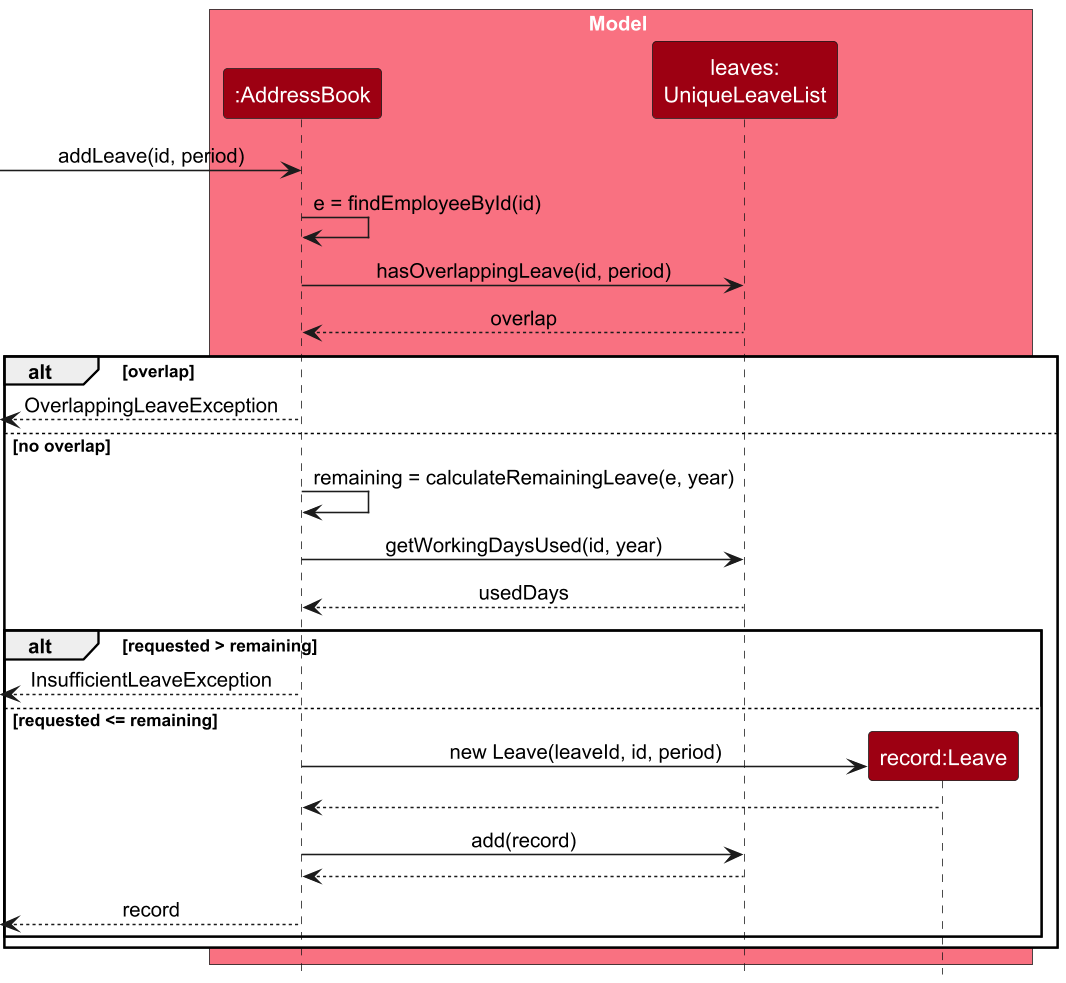

The diagram above was rendered by PlantUML. Its source (embedded in the PNG):
@startuml
!include style.puml
skinparam dpi 150
skinparam ArrowFontStyle plain
skinparam ParticipantPadding 5

box Model MODEL_COLOR_T1
participant ":AddressBook" as AddressBook MODEL_COLOR
participant "leaves:\nUniqueLeaveList" as Leaves MODEL_COLOR
participant "record:Leave" as Record MODEL_COLOR
end box

[-> AddressBook : addLeave(id, period)
AddressBook -> AddressBook : e = findEmployeeById(id)
AddressBook -> Leaves : hasOverlappingLeave(id, period)
Leaves --> AddressBook : overlap

alt overlap
    [<-- AddressBook : OverlappingLeaveException
else no overlap
    AddressBook -> AddressBook : remaining = calculateRemainingLeave(e, year)
    AddressBook -> Leaves : getWorkingDaysUsed(id, year)
    Leaves --> AddressBook : usedDays

    alt requested > remaining
        [<-- AddressBook : InsufficientLeaveException
    else requested <= remaining
        create Record
        AddressBook -> Record : new Leave(leaveId, id, period)
        Record --> AddressBook
        AddressBook -> Leaves : add(record)
        Leaves --> AddressBook
        [<-- AddressBook : record
    end
end
@enduml